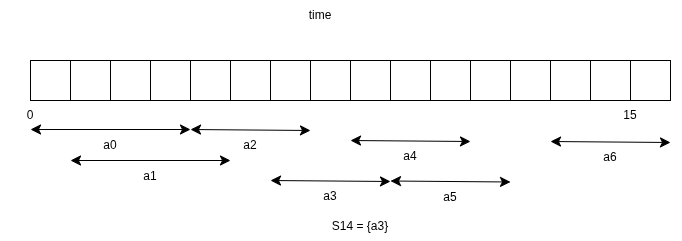

The diagram above was exported from draw.io. Its source (the exported page's mxGraphModel, read from the mxfile embedded in the PNG):
<mxGraphModel dx="911" dy="391" grid="1" gridSize="10" guides="1" tooltips="1" connect="1" arrows="1" fold="1" page="1" pageScale="1" pageWidth="850" pageHeight="1100" math="0" shadow="0">
  <root>
    <mxCell id="0" />
    <mxCell id="1" parent="0" />
    <mxCell id="Ruzp1Mv1Y77L_v1TbJDd-1" parent="1" style="whiteSpace=wrap;html=1;" value="" vertex="1">
      <mxGeometry height="40" width="40" x="40" y="80" as="geometry" />
    </mxCell>
    <mxCell id="Ruzp1Mv1Y77L_v1TbJDd-2" parent="1" style="whiteSpace=wrap;html=1;" value="" vertex="1">
      <mxGeometry height="40" width="40" x="80" y="80" as="geometry" />
    </mxCell>
    <mxCell id="Ruzp1Mv1Y77L_v1TbJDd-3" parent="1" style="whiteSpace=wrap;html=1;" value="" vertex="1">
      <mxGeometry height="40" width="40" x="120" y="80" as="geometry" />
    </mxCell>
    <mxCell id="Ruzp1Mv1Y77L_v1TbJDd-4" parent="1" style="whiteSpace=wrap;html=1;" value="" vertex="1">
      <mxGeometry height="40" width="40" x="160" y="80" as="geometry" />
    </mxCell>
    <mxCell id="Ruzp1Mv1Y77L_v1TbJDd-5" parent="1" style="whiteSpace=wrap;html=1;" value="" vertex="1">
      <mxGeometry height="40" width="40" x="200" y="80" as="geometry" />
    </mxCell>
    <mxCell id="Ruzp1Mv1Y77L_v1TbJDd-6" parent="1" style="whiteSpace=wrap;html=1;" value="" vertex="1">
      <mxGeometry height="40" width="40" x="240" y="80" as="geometry" />
    </mxCell>
    <mxCell id="Ruzp1Mv1Y77L_v1TbJDd-7" parent="1" style="whiteSpace=wrap;html=1;" value="" vertex="1">
      <mxGeometry height="40" width="40" x="280" y="80" as="geometry" />
    </mxCell>
    <mxCell id="Ruzp1Mv1Y77L_v1TbJDd-8" parent="1" style="whiteSpace=wrap;html=1;" value="" vertex="1">
      <mxGeometry height="40" width="40" x="320" y="80" as="geometry" />
    </mxCell>
    <mxCell id="Ruzp1Mv1Y77L_v1TbJDd-9" parent="1" style="whiteSpace=wrap;html=1;" value="" vertex="1">
      <mxGeometry height="40" width="40" x="360" y="80" as="geometry" />
    </mxCell>
    <mxCell id="Ruzp1Mv1Y77L_v1TbJDd-10" parent="1" style="whiteSpace=wrap;html=1;" value="" vertex="1">
      <mxGeometry height="40" width="40" x="400" y="80" as="geometry" />
    </mxCell>
    <mxCell id="Ruzp1Mv1Y77L_v1TbJDd-11" parent="1" style="whiteSpace=wrap;html=1;" value="" vertex="1">
      <mxGeometry height="40" width="40" x="440" y="80" as="geometry" />
    </mxCell>
    <mxCell id="Ruzp1Mv1Y77L_v1TbJDd-12" parent="1" style="whiteSpace=wrap;html=1;" value="" vertex="1">
      <mxGeometry height="40" width="40" x="480" y="80" as="geometry" />
    </mxCell>
    <mxCell id="Ruzp1Mv1Y77L_v1TbJDd-13" parent="1" style="whiteSpace=wrap;html=1;" value="" vertex="1">
      <mxGeometry height="40" width="40" x="520" y="80" as="geometry" />
    </mxCell>
    <mxCell id="Ruzp1Mv1Y77L_v1TbJDd-14" parent="1" style="whiteSpace=wrap;html=1;" value="" vertex="1">
      <mxGeometry height="40" width="40" x="560" y="80" as="geometry" />
    </mxCell>
    <mxCell id="Ruzp1Mv1Y77L_v1TbJDd-15" parent="1" style="whiteSpace=wrap;html=1;" value="" vertex="1">
      <mxGeometry height="40" width="40" x="600" y="80" as="geometry" />
    </mxCell>
    <mxCell id="Ruzp1Mv1Y77L_v1TbJDd-16" parent="1" style="whiteSpace=wrap;html=1;" value="" vertex="1">
      <mxGeometry height="40" width="40" x="640" y="80" as="geometry" />
    </mxCell>
    <mxCell id="Ruzp1Mv1Y77L_v1TbJDd-17" parent="1" style="text;html=1;whiteSpace=wrap;strokeColor=none;fillColor=none;align=center;verticalAlign=middle;rounded=0;" value="time" vertex="1">
      <mxGeometry height="30" width="60" x="300" y="20" as="geometry" />
    </mxCell>
    <mxCell id="Ruzp1Mv1Y77L_v1TbJDd-18" parent="1" style="text;html=1;whiteSpace=wrap;strokeColor=none;fillColor=none;align=center;verticalAlign=middle;rounded=0;" value="0" vertex="1">
      <mxGeometry height="30" width="60" x="10" y="120" as="geometry" />
    </mxCell>
    <mxCell id="Ruzp1Mv1Y77L_v1TbJDd-19" parent="1" style="text;html=1;whiteSpace=wrap;strokeColor=none;fillColor=none;align=center;verticalAlign=middle;rounded=0;" value="15" vertex="1">
      <mxGeometry height="30" width="60" x="610" y="120" as="geometry" />
    </mxCell>
    <mxCell id="Ruzp1Mv1Y77L_v1TbJDd-20" parent="1" style="text;html=1;whiteSpace=wrap;strokeColor=none;fillColor=none;align=center;verticalAlign=middle;rounded=0;" value="a0" vertex="1">
      <mxGeometry height="30" width="60" x="90" y="150" as="geometry" />
    </mxCell>
    <mxCell id="Ruzp1Mv1Y77L_v1TbJDd-21" edge="1" parent="1" style="edgeStyle=none;orthogonalLoop=1;jettySize=auto;html=1;endArrow=classic;startArrow=classic;endSize=8;startSize=8;" value="">
      <mxGeometry relative="1" width="100" as="geometry">
        <Array as="points" />
        <mxPoint x="40" y="149" as="sourcePoint" />
        <mxPoint x="200" y="149" as="targetPoint" />
      </mxGeometry>
    </mxCell>
    <mxCell id="Ruzp1Mv1Y77L_v1TbJDd-22" parent="1" style="text;html=1;whiteSpace=wrap;strokeColor=none;fillColor=none;align=center;verticalAlign=middle;rounded=0;" value="a1" vertex="1">
      <mxGeometry height="30" width="60" x="130" y="181" as="geometry" />
    </mxCell>
    <mxCell id="Ruzp1Mv1Y77L_v1TbJDd-23" edge="1" parent="1" style="edgeStyle=none;orthogonalLoop=1;jettySize=auto;html=1;endArrow=classic;startArrow=classic;endSize=8;startSize=8;" value="">
      <mxGeometry relative="1" width="100" as="geometry">
        <Array as="points" />
        <mxPoint x="80" y="180" as="sourcePoint" />
        <mxPoint x="240" y="180" as="targetPoint" />
      </mxGeometry>
    </mxCell>
    <mxCell id="Ruzp1Mv1Y77L_v1TbJDd-24" parent="1" style="text;html=1;whiteSpace=wrap;strokeColor=none;fillColor=none;align=center;verticalAlign=middle;rounded=0;" value="a2" vertex="1">
      <mxGeometry height="30" width="60" x="230" y="150" as="geometry" />
    </mxCell>
    <mxCell id="Ruzp1Mv1Y77L_v1TbJDd-25" edge="1" parent="1" style="edgeStyle=none;orthogonalLoop=1;jettySize=auto;html=1;endArrow=classic;startArrow=classic;endSize=8;startSize=8;" value="">
      <mxGeometry relative="1" width="100" as="geometry">
        <Array as="points" />
        <mxPoint x="200" y="149" as="sourcePoint" />
        <mxPoint x="320" y="150" as="targetPoint" />
      </mxGeometry>
    </mxCell>
    <mxCell id="Ruzp1Mv1Y77L_v1TbJDd-26" parent="1" style="text;html=1;whiteSpace=wrap;strokeColor=none;fillColor=none;align=center;verticalAlign=middle;rounded=0;" value="a3" vertex="1">
      <mxGeometry height="30" width="60" x="310" y="201" as="geometry" />
    </mxCell>
    <mxCell id="Ruzp1Mv1Y77L_v1TbJDd-27" edge="1" parent="1" style="edgeStyle=none;orthogonalLoop=1;jettySize=auto;html=1;endArrow=classic;startArrow=classic;endSize=8;startSize=8;" value="">
      <mxGeometry relative="1" width="100" as="geometry">
        <Array as="points" />
        <mxPoint x="280" y="200" as="sourcePoint" />
        <mxPoint x="400" y="201" as="targetPoint" />
      </mxGeometry>
    </mxCell>
    <mxCell id="Ruzp1Mv1Y77L_v1TbJDd-29" parent="1" style="text;html=1;whiteSpace=wrap;strokeColor=none;fillColor=none;align=center;verticalAlign=middle;rounded=0;" value="a4" vertex="1">
      <mxGeometry height="30" width="60" x="390" y="161" as="geometry" />
    </mxCell>
    <mxCell id="Ruzp1Mv1Y77L_v1TbJDd-30" edge="1" parent="1" style="edgeStyle=none;orthogonalLoop=1;jettySize=auto;html=1;endArrow=classic;startArrow=classic;endSize=8;startSize=8;" value="">
      <mxGeometry relative="1" width="100" as="geometry">
        <Array as="points" />
        <mxPoint x="360" y="160" as="sourcePoint" />
        <mxPoint x="480" y="161" as="targetPoint" />
      </mxGeometry>
    </mxCell>
    <mxCell id="Ruzp1Mv1Y77L_v1TbJDd-31" parent="1" style="text;html=1;whiteSpace=wrap;strokeColor=none;fillColor=none;align=center;verticalAlign=middle;rounded=0;" value="a5" vertex="1">
      <mxGeometry height="30" width="60" x="430" y="201.5" as="geometry" />
    </mxCell>
    <mxCell id="Ruzp1Mv1Y77L_v1TbJDd-32" edge="1" parent="1" style="edgeStyle=none;orthogonalLoop=1;jettySize=auto;html=1;endArrow=classic;startArrow=classic;endSize=8;startSize=8;" value="">
      <mxGeometry relative="1" width="100" as="geometry">
        <Array as="points" />
        <mxPoint x="400" y="200.5" as="sourcePoint" />
        <mxPoint x="520" y="201.5" as="targetPoint" />
      </mxGeometry>
    </mxCell>
    <mxCell id="Ruzp1Mv1Y77L_v1TbJDd-33" parent="1" style="text;html=1;whiteSpace=wrap;strokeColor=none;fillColor=none;align=center;verticalAlign=middle;rounded=0;" value="a6" vertex="1">
      <mxGeometry height="30" width="60" x="590" y="162" as="geometry" />
    </mxCell>
    <mxCell id="Ruzp1Mv1Y77L_v1TbJDd-34" edge="1" parent="1" style="edgeStyle=none;orthogonalLoop=1;jettySize=auto;html=1;endArrow=classic;startArrow=classic;endSize=8;startSize=8;" value="">
      <mxGeometry relative="1" width="100" as="geometry">
        <Array as="points" />
        <mxPoint x="560" y="161" as="sourcePoint" />
        <mxPoint x="680" y="162" as="targetPoint" />
      </mxGeometry>
    </mxCell>
    <mxCell id="Ruzp1Mv1Y77L_v1TbJDd-35" parent="1" style="text;html=1;whiteSpace=wrap;strokeColor=none;fillColor=none;align=center;verticalAlign=middle;rounded=0;" value="S14 = {a3}" vertex="1">
      <mxGeometry height="30" width="60" x="340" y="231" as="geometry" />
    </mxCell>
  </root>
</mxGraphModel>